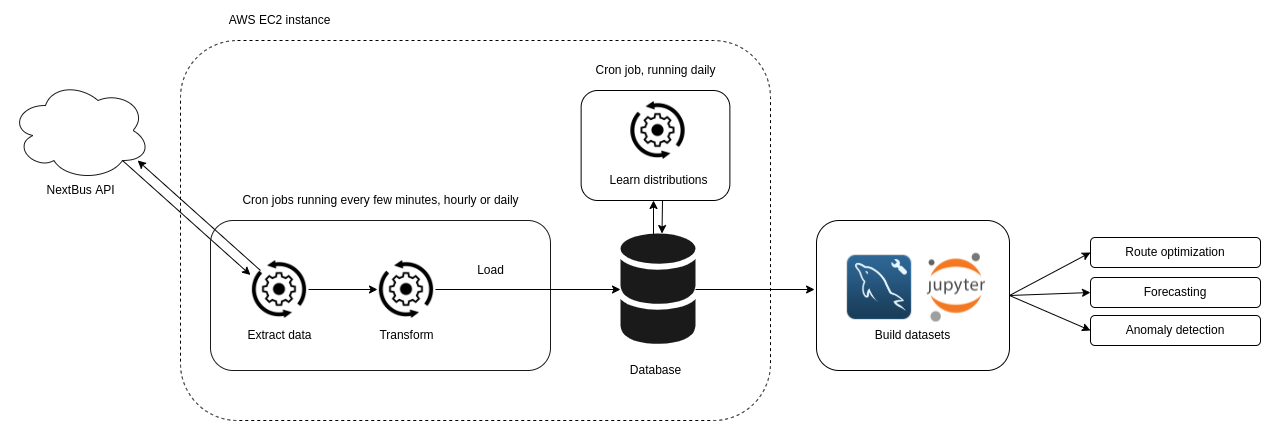

The diagram above was exported from draw.io. Its source (the exported page's mxGraphModel, read from the mxfile embedded in the PNG):
<mxGraphModel dx="1422" dy="712" grid="1" gridSize="10" guides="1" tooltips="1" connect="1" arrows="1" fold="1" page="1" pageScale="1" pageWidth="850" pageHeight="1100" math="0" shadow="0">
  <root>
    <mxCell id="0" />
    <mxCell id="1" parent="0" />
    <mxCell id="35Fv0mMGJfm_kQs_IHmc-12" value="" style="sketch=0;shadow=0;dashed=0;html=1;strokeColor=none;fillColor=#1A1A1A;labelPosition=center;verticalLabelPosition=bottom;verticalAlign=top;outlineConnect=0;align=center;shape=mxgraph.office.databases.database_mini_2;" parent="1" vertex="1">
      <mxGeometry x="610" y="313" width="75" height="112" as="geometry" />
    </mxCell>
    <mxCell id="35Fv0mMGJfm_kQs_IHmc-23" style="edgeStyle=none;rounded=0;orthogonalLoop=1;jettySize=auto;html=1;exitX=1;exitY=0.5;exitDx=0;exitDy=0;entryX=0;entryY=0.5;entryDx=0;entryDy=0;" parent="1" source="35Fv0mMGJfm_kQs_IHmc-13" target="35Fv0mMGJfm_kQs_IHmc-20" edge="1">
      <mxGeometry relative="1" as="geometry" />
    </mxCell>
    <mxCell id="35Fv0mMGJfm_kQs_IHmc-26" style="edgeStyle=none;rounded=0;orthogonalLoop=1;jettySize=auto;html=1;entryX=0.908;entryY=0.8;entryDx=0;entryDy=0;entryPerimeter=0;" parent="1" target="35Fv0mMGJfm_kQs_IHmc-14" edge="1">
      <mxGeometry relative="1" as="geometry">
        <mxPoint x="250" y="350" as="sourcePoint" />
        <mxPoint x="200" y="280" as="targetPoint" />
      </mxGeometry>
    </mxCell>
    <mxCell id="35Fv0mMGJfm_kQs_IHmc-13" value="" style="shape=image;html=1;verticalAlign=top;verticalLabelPosition=bottom;labelBackgroundColor=#ffffff;imageAspect=0;aspect=fixed;image=https://cdn4.iconfinder.com/data/icons/business-black-1/64/23-128.png" parent="1" vertex="1">
      <mxGeometry x="240" y="340" width="58" height="58" as="geometry" />
    </mxCell>
    <mxCell id="35Fv0mMGJfm_kQs_IHmc-24" style="edgeStyle=none;rounded=0;orthogonalLoop=1;jettySize=auto;html=1;exitX=0.8;exitY=0.8;exitDx=0;exitDy=0;exitPerimeter=0;entryX=0;entryY=0.25;entryDx=0;entryDy=0;" parent="1" source="35Fv0mMGJfm_kQs_IHmc-14" target="35Fv0mMGJfm_kQs_IHmc-13" edge="1">
      <mxGeometry relative="1" as="geometry">
        <mxPoint x="190" y="330" as="targetPoint" />
      </mxGeometry>
    </mxCell>
    <mxCell id="35Fv0mMGJfm_kQs_IHmc-14" value="" style="ellipse;shape=cloud;whiteSpace=wrap;html=1;strokeColor=#1A1A1A;" parent="1" vertex="1">
      <mxGeometry y="160" width="140" height="100" as="geometry" />
    </mxCell>
    <mxCell id="35Fv0mMGJfm_kQs_IHmc-19" value="" style="rounded=1;whiteSpace=wrap;html=1;strokeColor=#1A1A1A;fillColor=none;" parent="1" vertex="1">
      <mxGeometry x="200" y="300" width="340" height="150" as="geometry" />
    </mxCell>
    <mxCell id="35Fv0mMGJfm_kQs_IHmc-20" value="" style="shape=image;html=1;verticalAlign=top;verticalLabelPosition=bottom;labelBackgroundColor=#ffffff;imageAspect=0;aspect=fixed;image=https://cdn4.iconfinder.com/data/icons/business-black-1/64/23-128.png" parent="1" vertex="1">
      <mxGeometry x="367" y="340" width="58" height="58" as="geometry" />
    </mxCell>
    <mxCell id="35Fv0mMGJfm_kQs_IHmc-27" style="edgeStyle=none;rounded=0;orthogonalLoop=1;jettySize=auto;html=1;exitX=1;exitY=0.5;exitDx=0;exitDy=0;" parent="1" source="35Fv0mMGJfm_kQs_IHmc-20" target="35Fv0mMGJfm_kQs_IHmc-12" edge="1">
      <mxGeometry relative="1" as="geometry">
        <mxPoint x="425" y="379" as="sourcePoint" />
        <mxPoint x="494" y="379" as="targetPoint" />
      </mxGeometry>
    </mxCell>
    <mxCell id="35Fv0mMGJfm_kQs_IHmc-28" value="Load" style="text;html=1;resizable=0;autosize=1;align=center;verticalAlign=middle;points=[];fillColor=none;strokeColor=none;rounded=0;" parent="1" vertex="1">
      <mxGeometry x="460" y="340" width="40" height="20" as="geometry" />
    </mxCell>
    <mxCell id="35Fv0mMGJfm_kQs_IHmc-29" value="Transform" style="text;html=1;resizable=0;autosize=1;align=center;verticalAlign=middle;points=[];fillColor=none;strokeColor=none;rounded=0;" parent="1" vertex="1">
      <mxGeometry x="361" y="405" width="70" height="20" as="geometry" />
    </mxCell>
    <mxCell id="35Fv0mMGJfm_kQs_IHmc-30" value="Extract data" style="text;html=1;resizable=0;autosize=1;align=center;verticalAlign=middle;points=[];fillColor=none;strokeColor=none;rounded=0;" parent="1" vertex="1">
      <mxGeometry x="229" y="405" width="80" height="20" as="geometry" />
    </mxCell>
    <mxCell id="35Fv0mMGJfm_kQs_IHmc-31" value="NextBus API" style="text;html=1;resizable=0;autosize=1;align=center;verticalAlign=middle;points=[];fillColor=none;strokeColor=none;rounded=0;" parent="1" vertex="1">
      <mxGeometry x="30" y="260" width="80" height="20" as="geometry" />
    </mxCell>
    <mxCell id="35Fv0mMGJfm_kQs_IHmc-33" value="Cron jobs running every few minutes, hourly or daily" style="text;html=1;resizable=0;autosize=1;align=center;verticalAlign=middle;points=[];fillColor=none;strokeColor=none;rounded=0;" parent="1" vertex="1">
      <mxGeometry x="225" y="270" width="290" height="20" as="geometry" />
    </mxCell>
    <mxCell id="35Fv0mMGJfm_kQs_IHmc-34" value="Database" style="text;html=1;resizable=0;autosize=1;align=center;verticalAlign=middle;points=[];fillColor=none;strokeColor=none;rounded=0;" parent="1" vertex="1">
      <mxGeometry x="610" y="440" width="70" height="20" as="geometry" />
    </mxCell>
    <mxCell id="I3WuhVxF8wrxXg6W6kGM-45" value="" style="edgeStyle=orthogonalEdgeStyle;rounded=0;orthogonalLoop=1;jettySize=auto;html=1;" parent="1" edge="1">
      <mxGeometry relative="1" as="geometry">
        <mxPoint x="652" y="280" as="sourcePoint" />
        <mxPoint x="651.5" y="313" as="targetPoint" />
      </mxGeometry>
    </mxCell>
    <mxCell id="I3WuhVxF8wrxXg6W6kGM-15" value="Learn distributions" style="text;html=1;resizable=0;autosize=1;align=center;verticalAlign=middle;points=[];fillColor=none;strokeColor=none;rounded=0;" parent="1" vertex="1">
      <mxGeometry x="592.5" y="250" width="110" height="20" as="geometry" />
    </mxCell>
    <mxCell id="I3WuhVxF8wrxXg6W6kGM-22" value="" style="rounded=1;whiteSpace=wrap;html=1;fillColor=none;" parent="1" vertex="1">
      <mxGeometry x="570.63" y="170" width="148.75" height="110" as="geometry" />
    </mxCell>
    <mxCell id="I3WuhVxF8wrxXg6W6kGM-25" value="" style="shape=image;html=1;verticalAlign=top;verticalLabelPosition=bottom;labelBackgroundColor=#ffffff;imageAspect=0;aspect=fixed;image=https://cdn4.iconfinder.com/data/icons/business-black-1/64/23-128.png" parent="1" vertex="1">
      <mxGeometry x="618.5" y="181" width="58" height="58" as="geometry" />
    </mxCell>
    <mxCell id="I3WuhVxF8wrxXg6W6kGM-34" value="Cron job, running daily" style="text;html=1;resizable=0;autosize=1;align=center;verticalAlign=middle;points=[];fillColor=none;strokeColor=none;rounded=0;" parent="1" vertex="1">
      <mxGeometry x="575" y="140" width="140" height="20" as="geometry" />
    </mxCell>
    <mxCell id="I3WuhVxF8wrxXg6W6kGM-48" value="" style="edgeStyle=orthogonalEdgeStyle;rounded=0;orthogonalLoop=1;jettySize=auto;html=1;" parent="1" edge="1">
      <mxGeometry relative="1" as="geometry">
        <mxPoint x="643" y="315" as="sourcePoint" />
        <mxPoint x="643" y="280" as="targetPoint" />
      </mxGeometry>
    </mxCell>
    <mxCell id="mTmff-XNX5TTXBhzeLda-12" value="Route optimization" style="rounded=1;whiteSpace=wrap;html=1;" vertex="1" parent="1">
      <mxGeometry x="1080" y="317" width="170" height="30" as="geometry" />
    </mxCell>
    <mxCell id="mTmff-XNX5TTXBhzeLda-13" value="Forecasting" style="rounded=1;whiteSpace=wrap;html=1;" vertex="1" parent="1">
      <mxGeometry x="1080" y="357" width="170" height="30" as="geometry" />
    </mxCell>
    <mxCell id="mTmff-XNX5TTXBhzeLda-14" value="Anomaly detection" style="rounded=1;whiteSpace=wrap;html=1;" vertex="1" parent="1">
      <mxGeometry x="1080" y="395" width="170" height="30" as="geometry" />
    </mxCell>
    <mxCell id="mTmff-XNX5TTXBhzeLda-16" value="" style="rounded=1;whiteSpace=wrap;html=1;fillColor=none;dashed=1;" vertex="1" parent="1">
      <mxGeometry x="170" y="120" width="590" height="380" as="geometry" />
    </mxCell>
    <mxCell id="mTmff-XNX5TTXBhzeLda-32" value="AWS EC2 instance" style="text;html=1;resizable=0;autosize=1;align=center;verticalAlign=middle;points=[];fillColor=none;strokeColor=none;rounded=0;" vertex="1" parent="1">
      <mxGeometry x="209" y="90" width="120" height="20" as="geometry" />
    </mxCell>
    <mxCell id="mTmff-XNX5TTXBhzeLda-37" value="" style="shape=image;verticalLabelPosition=bottom;labelBackgroundColor=default;verticalAlign=top;aspect=fixed;imageAspect=0;image=https://upload.wikimedia.org/wikipedia/commons/thumb/3/38/Jupyter_logo.svg/120px-Jupyter_logo.svg.png;" vertex="1" parent="1">
      <mxGeometry x="916" y="332.25" width="60" height="69.5" as="geometry" />
    </mxCell>
    <mxCell id="mTmff-XNX5TTXBhzeLda-38" value="" style="shape=image;verticalLabelPosition=bottom;labelBackgroundColor=default;verticalAlign=top;aspect=fixed;imageAspect=0;image=https://pbs.twimg.com/profile_images/621577553376100352/lvR3kClO_400x400.png;" vertex="1" parent="1">
      <mxGeometry x="836" y="334" width="66" height="66" as="geometry" />
    </mxCell>
    <mxCell id="mTmff-XNX5TTXBhzeLda-39" value="" style="rounded=1;whiteSpace=wrap;html=1;fillColor=none;" vertex="1" parent="1">
      <mxGeometry x="806" y="300" width="193" height="150" as="geometry" />
    </mxCell>
    <mxCell id="mTmff-XNX5TTXBhzeLda-40" value="Build datasets" style="text;html=1;resizable=0;autosize=1;align=center;verticalAlign=middle;points=[];fillColor=none;strokeColor=none;rounded=0;" vertex="1" parent="1">
      <mxGeometry x="857" y="405" width="90" height="20" as="geometry" />
    </mxCell>
    <mxCell id="mTmff-XNX5TTXBhzeLda-41" value="" style="endArrow=classic;html=1;rounded=0;entryX=-0.01;entryY=0.46;entryDx=0;entryDy=0;entryPerimeter=0;" edge="1" parent="1" source="35Fv0mMGJfm_kQs_IHmc-12" target="mTmff-XNX5TTXBhzeLda-39">
      <mxGeometry width="50" height="50" relative="1" as="geometry">
        <mxPoint x="740" y="375" as="sourcePoint" />
        <mxPoint x="800" y="369" as="targetPoint" />
      </mxGeometry>
    </mxCell>
    <mxCell id="mTmff-XNX5TTXBhzeLda-43" value="" style="endArrow=classic;html=1;rounded=0;exitX=1;exitY=0.5;exitDx=0;exitDy=0;entryX=0;entryY=0.5;entryDx=0;entryDy=0;" edge="1" parent="1" source="mTmff-XNX5TTXBhzeLda-39" target="mTmff-XNX5TTXBhzeLda-12">
      <mxGeometry width="50" height="50" relative="1" as="geometry">
        <mxPoint x="1010" y="347" as="sourcePoint" />
        <mxPoint x="1060" y="307" as="targetPoint" />
      </mxGeometry>
    </mxCell>
    <mxCell id="mTmff-XNX5TTXBhzeLda-44" value="" style="endArrow=classic;html=1;rounded=0;exitX=1;exitY=0.5;exitDx=0;exitDy=0;entryX=0;entryY=0.5;entryDx=0;entryDy=0;" edge="1" parent="1" source="mTmff-XNX5TTXBhzeLda-39" target="mTmff-XNX5TTXBhzeLda-13">
      <mxGeometry width="50" height="50" relative="1" as="geometry">
        <mxPoint x="1009" y="385" as="sourcePoint" />
        <mxPoint x="1090" y="342" as="targetPoint" />
      </mxGeometry>
    </mxCell>
    <mxCell id="mTmff-XNX5TTXBhzeLda-45" value="" style="endArrow=classic;html=1;rounded=0;exitX=1;exitY=0.5;exitDx=0;exitDy=0;entryX=0;entryY=0.5;entryDx=0;entryDy=0;" edge="1" parent="1" source="mTmff-XNX5TTXBhzeLda-39" target="mTmff-XNX5TTXBhzeLda-14">
      <mxGeometry width="50" height="50" relative="1" as="geometry">
        <mxPoint x="1030" y="483" as="sourcePoint" />
        <mxPoint x="1111" y="440" as="targetPoint" />
      </mxGeometry>
    </mxCell>
  </root>
</mxGraphModel>